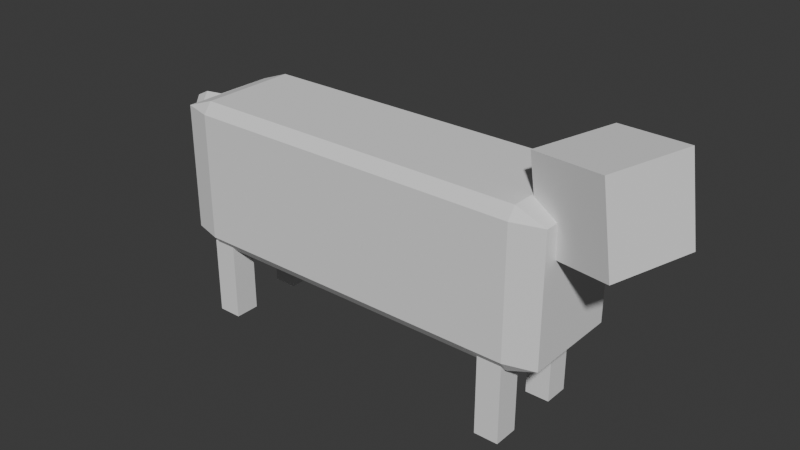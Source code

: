 # Source: cow.blend  (saved by Blender 4.5.88; exported with 4.5.12 LTS)
import bpy
from mathutils import Matrix  # noqa: F401  (used for matrix-valued properties, if any)

bpy.ops.wm.read_factory_settings(use_empty=True)
scene = bpy.context.scene
scene.name = 'Scene'

# ---- collections
col_collection = bpy.data.collections.new('Collection'); scene.collection.children.link(col_collection)

# ---- world
world_world = bpy.data.worlds.new('World'); scene.world = world_world
world_world.use_nodes = True; world_world.node_tree.nodes.clear()
_N = world_world.node_tree.nodes; _L = world_world.node_tree.links
n0 = _N.new('ShaderNodeOutputWorld'); n0.name = 'World Output'; n0.location = (200, 100)
n1 = _N.new('ShaderNodeBackground'); n1.name = 'Background'; n1.location = (-200, 100)
n1.inputs[0].default_value = (0.05088, 0.05088, 0.05088, 1.0)
_L.new(n1.outputs[0], n0.inputs[0])
n0.is_active_output = True
world_world.color = (0.05088, 0.05088, 0.05088)
world_world.sun_shadow_jitter_overblur = 0.0

# ---- meshes
me_cube_004 = bpy.data.meshes.new('Cube.004')
me_cube_004.from_pydata([(-1.0, -1.0, -1.0), (-1.0, -1.0, 1.0), (-1.0, 1.0, -1.0), (-1.0, 1.0, 1.0), (1.0, -1.0, -1.0), (1.0, -1.0, 1.0), (1.0, 1.0, -1.0), (1.0, 1.0, 1.0), (-1.0, 7.193, -1.0), (-1.0, 7.193, 1.0), (-1.0, 5.193, -1.0), (-1.0, 5.193, 1.0), (1.0, 7.193, -1.0), (1.0, 7.193, 1.0), (1.0, 5.193, -1.0), (1.0, 5.193, 1.0), (-26.83, -0.7539, 0.8883), (-26.83, -1.429, 1.172), (-29.29, -0.7539, 1.172), (-26.83, -1.429, 4.414), (-26.83, -0.7539, 4.698), (-29.29, -0.7539, 4.414), (-26.83, 6.947, 0.8883), (-29.29, 6.947, 1.172), (-26.83, 7.622, 1.172), (-26.83, 6.947, 4.698), (-26.83, 7.622, 4.414), (-29.29, 6.947, 4.414), (1.263, -0.7539, 0.8883), (3.724, -0.7539, 1.172), (1.263, -1.429, 1.172), (1.263, -0.7539, 4.698), (1.263, -1.429, 4.414), (3.724, -0.7539, 4.414), (1.263, 6.947, 0.8883), (1.263, 7.622, 1.172), (3.724, 6.947, 1.172), (1.263, 6.947, 4.698), (3.724, 6.947, 4.414), (1.263, 7.622, 4.414), (-27.23, -1.0, -1.0), (-27.23, -1.0, 1.0), (-27.23, 1.0, -1.0), (-27.23, 1.0, 1.0), (-25.23, -1.0, -1.0), (-25.23, -1.0, 1.0), (-25.23, 1.0, -1.0), (-25.23, 1.0, 1.0), (-27.23, 7.193, -1.0), (-27.23, 7.193, 1.0), (-27.23, 5.193, -1.0), (-27.23, 5.193, 1.0), (-25.23, 7.193, -1.0), (-25.23, 7.193, 1.0), (-25.23, 5.193, -1.0), (-25.23, 5.193, 1.0), (1.956, 1.025, 3.515), (0.9911, 1.025, 5.63), (4.184, 7.327, 3.611), (3.219, 7.327, 5.726), (8.461, -1.134, 3.796), (7.497, -1.134, 5.911), (10.69, 5.168, 3.892), (9.725, 5.168, 6.007), (-31.86, 2.467, 2.036), (-31.23, 1.87, 1.839), (-31.47, 2.098, 1.521), (-32.24, 2.836, 1.521), (-32.48, 3.064, 1.839), (-31.61, 2.723, 2.045), (-30.73, 2.42, 1.875), (-30.73, 2.919, 1.581), (-31.61, 3.53, 1.57), (-32.15, 3.41, 1.857), (-31.63, 2.694, 2.034), (-30.57, 2.716, 1.959), (-30.4, 3.532, 1.757), (-31.35, 4.014, 1.708), (-32.11, 3.496, 1.879), (-31.66, 2.714, 2.066), (-30.6, 2.901, 2.096), (-30.42, 3.891, 2.007), (-31.37, 4.316, 1.921), (-32.14, 3.588, 1.957), (-31.81, 2.785, 2.219), (-30.78, 3.008, 2.307), (-30.65, 4.042, 2.289), (-31.6, 4.459, 2.19), (-32.31, 3.682, 2.147), (-32.08, 2.792, 2.461), (-31.07, 3.016, 2.569), (-30.99, 4.054, 2.59), (-31.93, 4.471, 2.497), (-32.61, 3.691, 2.417), (-32.39, 2.711, 2.75), (-31.39, 2.936, 2.852), (-31.33, 3.968, 2.899), (-32.3, 4.38, 2.825), (-32.96, 3.603, 2.733), (-32.66, 2.558, 3.058), (-31.63, 2.797, 3.133), (-31.59, 3.821, 3.196), (-32.59, 4.214, 3.16), (-33.25, 3.434, 3.075), (-32.78, 2.355, 3.37), (-31.74, 2.633, 3.384), (-31.69, 3.649, 3.458), (-32.71, 3.999, 3.49), (-33.38, 3.199, 3.436), (-32.62, 2.12, 3.673), (-31.64, 2.479, 3.582), (-31.59, 3.491, 3.661), (-32.54, 3.758, 3.802), (-33.17, 2.911, 3.809), (-32.02, 1.891, 3.937), (-31.31, 2.35, 3.728), (-31.27, 3.364, 3.805), (-31.94, 3.532, 4.062), (-32.4, 2.622, 4.144), (-30.91, 1.73, 4.108), (-30.6, 2.249, 3.834), (-30.58, 3.266, 3.909), (-30.87, 3.376, 4.228), (-31.08, 2.427, 4.352), (-29.32, 1.673, 4.166), (-29.32, 2.204, 3.878), (-29.32, 3.222, 3.951), (-29.32, 3.32, 4.284), (-29.32, 2.362, 4.417)], [], [(0, 1, 3, 2), (2, 3, 7, 6), (6, 7, 5, 4), (4, 5, 1, 0), (2, 6, 4, 0), (8, 10, 11, 9), (10, 14, 15, 11), (14, 12, 13, 15), (12, 8, 9, 13), (10, 8, 12, 14), (16, 17, 18), (19, 20, 21), (22, 23, 24), (25, 26, 27), (28, 29, 30), (31, 32, 33), (34, 35, 36), (37, 38, 39), (22, 16, 18, 23), (17, 19, 21, 18), (20, 25, 27, 21), (26, 24, 23, 27), (34, 22, 24, 35), (25, 37, 39, 26), (38, 36, 35, 39), (28, 34, 36, 29), (37, 31, 33, 38), (32, 30, 29, 33), (16, 28, 30, 17), (31, 20, 19, 32), (23, 18, 125), (30, 32, 19, 17), (37, 25, 20, 31), (24, 26, 39, 35), (36, 38, 33, 29), (40, 41, 43, 42), (42, 43, 47, 46), (46, 47, 45, 44), (44, 45, 41, 40), (42, 46, 44, 40), (48, 50, 51, 49), (50, 54, 55, 51), (54, 52, 53, 55), (52, 48, 49, 53), (50, 48, 52, 54), (56, 57, 59, 58), (58, 59, 63, 62), (62, 63, 61, 60), (60, 61, 57, 56), (58, 62, 60, 56), (63, 59, 57, 61), (64, 69, 73, 68), (65, 70, 69, 64), (66, 71, 70, 65), (67, 72, 71, 66), (68, 73, 72, 67), (69, 74, 78, 73), (70, 75, 74, 69), (71, 76, 75, 70), (72, 77, 76, 71), (73, 78, 77, 72), (74, 79, 83, 78), (75, 80, 79, 74), (76, 81, 80, 75), (77, 82, 81, 76), (78, 83, 82, 77), (79, 84, 88, 83), (80, 85, 84, 79), (81, 86, 85, 80), (82, 87, 86, 81), (83, 88, 87, 82), (84, 89, 93, 88), (85, 90, 89, 84), (86, 91, 90, 85), (87, 92, 91, 86), (88, 93, 92, 87), (89, 94, 98, 93), (90, 95, 94, 89), (91, 96, 95, 90), (92, 97, 96, 91), (93, 98, 97, 92), (94, 99, 103, 98), (95, 100, 99, 94), (96, 101, 100, 95), (97, 102, 101, 96), (98, 103, 102, 97), (99, 104, 108, 103), (100, 105, 104, 99), (101, 106, 105, 100), (102, 107, 106, 101), (103, 108, 107, 102), (104, 109, 113, 108), (105, 110, 109, 104), (106, 111, 110, 105), (107, 112, 111, 106), (108, 113, 112, 107), (109, 114, 118, 113), (110, 115, 114, 109), (111, 116, 115, 110), (112, 117, 116, 111), (113, 118, 117, 112), (114, 119, 123, 118), (115, 120, 119, 114), (116, 121, 120, 115), (117, 122, 121, 116), (118, 123, 122, 117), (119, 124, 128, 123), (120, 125, 124, 119), (121, 126, 125, 120), (122, 127, 126, 121), (123, 128, 127, 122), (68, 67, 66, 65, 64), (27, 126, 127), (18, 124, 125), (21, 128, 124), (127, 128, 27), (27, 23, 126), (126, 23, 125), (18, 21, 124), (128, 21, 27), (51, 55, 47, 43), (55, 53, 45, 47), (53, 49, 41, 45), (49, 51, 43, 41), (22, 34, 53, 49), (34, 28, 55, 53), (28, 16, 51, 55), (16, 22, 49, 51), (1, 5, 28, 16), (5, 7, 34, 28), (7, 3, 22, 34), (3, 1, 16, 22), (11, 15, 5, 1), (15, 13, 7, 5), (13, 9, 3, 7), (9, 11, 1, 3)])
_uv = me_cube_004.uv_layers.new(name='UVMap')
_uv.uv.foreach_set('vector', [0.375, 0.0, 0.625, 0.0, 0.625, 0.25, 0.375, 0.25, 0.375, 0.25, 0.625, 0.25, 0.625, 0.5, 0.375, 0.5, 0.375, 0.5, 0.625, 0.5, 0.625, 0.75, 0.375, 0.75, 0.375, 0.75, 0.625, 0.75, 0.625, 1.0, 0.375, 1.0, 0.125, 0.5, 0.375, 0.5, 0.375, 0.75, 0.125, 0.75, 0.375, 0.0, 0.375, 0.25, 0.625, 0.25, 0.625, 0.0, 0.375, 0.25, 0.375, 0.5, 0.625, 0.5, 0.625, 0.25, 0.375, 0.5, 0.375, 0.75, 0.625, 0.75, 0.625, 0.5, 0.375, 0.75, 0.375, 1.0, 0.625, 1.0, 0.625, 0.75, 0.125, 0.5, 0.125, 0.75, 0.375, 0.75, 0.375, 0.5, 0.1436, 0.7314, 0.1436, 0.75, 0.125, 0.7314, 0.6064, 0.0, 0.625, 0.01864, 0.6064, 0.01864, 0.1436, 0.5186, 0.125, 0.5186, 0.1436, 0.5, 0.625, 0.2495, 0.6064, 0.2685, 0.6064, 0.2314, 0.3564, 0.7314, 0.3935, 0.7314, 0.3898, 0.7667, 0.6417, 0.7352, 0.6064, 0.7686, 0.6064, 0.7315, 0.3564, 0.5186, 0.3898, 0.4833, 0.3935, 0.5186, 0.6417, 0.5148, 0.6064, 0.5185, 0.6064, 0.4814, 0.1436, 0.5186, 0.1436, 0.7314, 0.125, 0.7314, 0.125, 0.5186, 0.3936, 0.0, 0.6064, 0.0, 0.6064, 0.01864, 0.3936, 0.01864, 0.625, 0.01864, 0.625, 0.2495, 0.6064, 0.2314, 0.6064, 0.01864, 0.6064, 0.2685, 0.3936, 0.2686, 0.3936, 0.2314, 0.6064, 0.2314, 0.3564, 0.5186, 0.1436, 0.5186, 0.1436, 0.5, 0.3898, 0.4833, 0.625, 0.2495, 0.6417, 0.5148, 0.6064, 0.4814, 0.6064, 0.2685, 0.6064, 0.5185, 0.3935, 0.5186, 0.3898, 0.4833, 0.6064, 0.4814, 0.3564, 0.7314, 0.3564, 0.5186, 0.3935, 0.5186, 0.3935, 0.7314, 0.6417, 0.5148, 0.6417, 0.7352, 0.6064, 0.7315, 0.6064, 0.5185, 0.6064, 0.7686, 0.3898, 0.7667, 0.3935, 0.7314, 0.6064, 0.7315, 0.1436, 0.7314, 0.3564, 0.7314, 0.3898, 0.7667, 0.1436, 0.75, 0.6417, 0.7352, 0.625, 0.9814, 0.6064, 0.9814, 0.6064, 0.7686, 0.125, 0.5186, 0.125, 0.7314, 1.0, 0.2, 0.3898, 0.7667, 0.6064, 0.7686, 0.6064, 0.9814, 0.3936, 0.9814, 0.6417, 0.5148, 0.8564, 0.5186, 0.8564, 0.7314, 0.6417, 0.7352, 0.3936, 0.2686, 0.6064, 0.2685, 0.6064, 0.4814, 0.3898, 0.4833, 0.3935, 0.5186, 0.6064, 0.5185, 0.6064, 0.7315, 0.3935, 0.7314, 0.375, 0.0, 0.625, 0.0, 0.625, 0.25, 0.375, 0.25, 0.375, 0.25, 0.625, 0.25, 0.625, 0.5, 0.375, 0.5, 0.375, 0.5, 0.625, 0.5, 0.625, 0.75, 0.375, 0.75, 0.375, 0.75, 0.625, 0.75, 0.625, 1.0, 0.375, 1.0, 0.125, 0.5, 0.375, 0.5, 0.375, 0.75, 0.125, 0.75, 0.375, 0.0, 0.375, 0.25, 0.625, 0.25, 0.625, 0.0, 0.375, 0.25, 0.375, 0.5, 0.625, 0.5, 0.625, 0.25, 0.375, 0.5, 0.375, 0.75, 0.625, 0.75, 0.625, 0.5, 0.375, 0.75, 0.375, 1.0, 0.625, 1.0, 0.625, 0.75, 0.125, 0.5, 0.125, 0.75, 0.375, 0.75, 0.375, 0.5, 0.375, 0.0, 0.625, 0.0, 0.625, 0.25, 0.375, 0.25, 0.375, 0.25, 0.625, 0.25, 0.625, 0.5, 0.375, 0.5, 0.375, 0.5, 0.625, 0.5, 0.625, 0.75, 0.375, 0.75, 0.375, 0.75, 0.625, 0.75, 0.625, 1.0, 0.375, 1.0, 0.125, 0.5, 0.375, 0.5, 0.375, 0.75, 0.125, 0.75, 0.625, 0.5, 0.875, 0.5, 0.875, 0.75, 0.625, 0.75, 0.0, 1.0, 0.08333, 1.0, 0.08333, 0.8, 0.0, 0.8, 0.0, 0.2, 0.08333, 0.2, 0.08333, 0.0, 0.0, 0.0, 0.0, 0.4, 0.08333, 0.4, 0.08333, 0.2, 0.0, 0.2, 0.0, 0.6, 0.08333, 0.6, 0.08333, 0.4, 0.0, 0.4, 0.0, 0.8, 0.08333, 0.8, 0.08333, 0.6, 0.0, 0.6, 0.08333, 1.0, 0.1667, 1.0, 0.1667, 0.8, 0.08333, 0.8, 0.08333, 0.2, 0.1667, 0.2, 0.1667, 0.0, 0.08333, 0.0, 0.08333, 0.4, 0.1667, 0.4, 0.1667, 0.2, 0.08333, 0.2, 0.08333, 0.6, 0.1667, 0.6, 0.1667, 0.4, 0.08333, 0.4, 0.08333, 0.8, 0.1667, 0.8, 0.1667, 0.6, 0.08333, 0.6, 0.1667, 1.0, 0.25, 1.0, 0.25, 0.8, 0.1667, 0.8, 0.1667, 0.2, 0.25, 0.2, 0.25, 0.0, 0.1667, 0.0, 0.1667, 0.4, 0.25, 0.4, 0.25, 0.2, 0.1667, 0.2, 0.1667, 0.6, 0.25, 0.6, 0.25, 0.4, 0.1667, 0.4, 0.1667, 0.8, 0.25, 0.8, 0.25, 0.6, 0.1667, 0.6, 0.25, 1.0, 0.3333, 1.0, 0.3333, 0.8, 0.25, 0.8, 0.25, 0.2, 0.3333, 0.2, 0.3333, 0.0, 0.25, 0.0, 0.25, 0.4, 0.3333, 0.4, 0.3333, 0.2, 0.25, 0.2, 0.25, 0.6, 0.3333, 0.6, 0.3333, 0.4, 0.25, 0.4, 0.25, 0.8, 0.3333, 0.8, 0.3333, 0.6, 0.25, 0.6, 0.3333, 1.0, 0.4167, 1.0, 0.4167, 0.8, 0.3333, 0.8, 0.3333, 0.2, 0.4167, 0.2, 0.4167, 0.0, 0.3333, 0.0, 0.3333, 0.4, 0.4167, 0.4, 0.4167, 0.2, 0.3333, 0.2, 0.3333, 0.6, 0.4167, 0.6, 0.4167, 0.4, 0.3333, 0.4, 0.3333, 0.8, 0.4167, 0.8, 0.4167, 0.6, 0.3333, 0.6, 0.4167, 1.0, 0.5, 1.0, 0.5, 0.8, 0.4167, 0.8, 0.4167, 0.2, 0.5, 0.2, 0.5, 0.0, 0.4167, 0.0, 0.4167, 0.4, 0.5, 0.4, 0.5, 0.2, 0.4167, 0.2, 0.4167, 0.6, 0.5, 0.6, 0.5, 0.4, 0.4167, 0.4, 0.4167, 0.8, 0.5, 0.8, 0.5, 0.6, 0.4167, 0.6, 0.5, 1.0, 0.5833, 1.0, 0.5833, 0.8, 0.5, 0.8, 0.5, 0.2, 0.5833, 0.2, 0.5833, 0.0, 0.5, 0.0, 0.5, 0.4, 0.5833, 0.4, 0.5833, 0.2, 0.5, 0.2, 0.5, 0.6, 0.5833, 0.6, 0.5833, 0.4, 0.5, 0.4, 0.5, 0.8, 0.5833, 0.8, 0.5833, 0.6, 0.5, 0.6, 0.5833, 1.0, 0.6667, 1.0, 0.6667, 0.8, 0.5833, 0.8, 0.5833, 0.2, 0.6667, 0.2, 0.6667, 0.0, 0.5833, 0.0, 0.5833, 0.4, 0.6667, 0.4, 0.6667, 0.2, 0.5833, 0.2, 0.5833, 0.6, 0.6667, 0.6, 0.6667, 0.4, 0.5833, 0.4, 0.5833, 0.8, 0.6667, 0.8, 0.6667, 0.6, 0.5833, 0.6, 0.6667, 1.0, 0.75, 1.0, 0.75, 0.8, 0.6667, 0.8, 0.6667, 0.2, 0.75, 0.2, 0.75, 0.0, 0.6667, 0.0, 0.6667, 0.4, 0.75, 0.4, 0.75, 0.2, 0.6667, 0.2, 0.6667, 0.6, 0.75, 0.6, 0.75, 0.4, 0.6667, 0.4, 0.6667, 0.8, 0.75, 0.8, 0.75, 0.6, 0.6667, 0.6, 0.75, 1.0, 0.8333, 1.0, 0.8333, 0.8, 0.75, 0.8, 0.75, 0.2, 0.8333, 0.2, 0.8333, 0.0, 0.75, 0.0, 0.75, 0.4, 0.8333, 0.4, 0.8333, 0.2, 0.75, 0.2, 0.75, 0.6, 0.8333, 0.6, 0.8333, 0.4, 0.75, 0.4, 0.75, 0.8, 0.8333, 0.8, 0.8333, 0.6, 0.75, 0.6, 0.8333, 1.0, 0.9167, 1.0, 0.9167, 0.8, 0.8333, 0.8, 0.8333, 0.2, 0.9167, 0.2, 0.9167, 0.0, 0.8333, 0.0, 0.8333, 0.4, 0.9167, 0.4, 0.9167, 0.2, 0.8333, 0.2, 0.8333, 0.6, 0.9167, 0.6, 0.9167, 0.4, 0.8333, 0.4, 0.8333, 0.8, 0.9167, 0.8, 0.9167, 0.6, 0.8333, 0.6, 0.9167, 1.0, 1.0, 1.0, 1.0, 0.8, 0.9167, 0.8, 0.9167, 0.2, 1.0, 0.2, 1.0, 0.0, 0.9167, 0.0, 0.9167, 0.4, 1.0, 0.4, 1.0, 0.2, 0.9167, 0.2, 0.9167, 0.6, 1.0, 0.6, 1.0, 0.4, 0.9167, 0.4, 0.9167, 0.8, 1.0, 0.8, 1.0, 0.6, 0.9167, 0.6, 0.0, 0.8, 0.0, 0.6, 0.0, 0.4, 0.0, 0.2, 0.0, 0.0, 0.6064, 0.2314, 1.0, 0.4, 1.0, 0.6, 0.3936, 0.01864, 1.0, 0.0, 1.0, 0.2, 0.6064, 0.01864, 1.0, 0.8, 1.0, 1.0, 1.0, 0.6, 1.0, 0.8, 0.6064, 0.2314, 0.6064, 0.2314, 0.3936, 0.2314, 1.0, 0.4, 1.0, 0.4, 0.125, 0.5186, 1.0, 0.2, 0.3936, 0.01864, 0.6064, 0.01864, 1.0, 0.0, 1.0, 0.8, 0.6064, 0.01864, 0.6064, 0.2314, 0.625, 0.25, 0.625, 0.5, 0.625, 0.5, 0.625, 0.25, 0.625, 0.5, 0.625, 0.75, 0.625, 0.75, 0.625, 0.5, 0.625, 0.75, 0.625, 1.0, 0.625, 1.0, 0.625, 0.75, 0.625, 0.0, 0.625, 0.25, 0.625, 0.25, 0.625, 0.0, 0.1436, 0.5186, 0.3564, 0.5186, 0.625, 0.75, 0.625, 1.0, 0.3564, 0.5186, 0.3564, 0.7314, 0.625, 0.5, 0.625, 0.75, 0.3564, 0.7314, 0.1436, 0.7314, 0.625, 0.25, 0.625, 0.5, 0.1436, 0.7314, 0.1436, 0.5186, 0.625, 0.0, 0.625, 0.25, 0.625, 1.0, 0.625, 0.75, 0.3564, 0.7314, 0.1436, 0.7314, 0.625, 0.75, 0.625, 0.5, 0.3564, 0.5186, 0.3564, 0.7314, 0.625, 0.5, 0.625, 0.25, 0.1436, 0.5186, 0.3564, 0.5186, 0.625, 0.25, 0.625, 0.0, 0.1436, 0.7314, 0.1436, 0.5186, 0.625, 0.25, 0.625, 0.5, 0.625, 0.75, 0.625, 1.0, 0.625, 0.5, 0.625, 0.75, 0.625, 0.5, 0.625, 0.75, 0.625, 0.75, 0.625, 1.0, 0.625, 0.25, 0.625, 0.5, 0.625, 0.0, 0.625, 0.25, 0.625, 0.0, 0.625, 0.25])
me_cube_004.update()

# ---- objects
ob_cube_001 = bpy.data.objects.new('Cube.001', me_cube_004)

# ---- transforms, parenting, visibility, modifiers, constraints
ob_cube_001.location = (1.866, -0.4712, 0.4826)
ob_cube_001.scale = (0.146, 0.1522, 0.4746)

# ---- collection membership
col_collection.objects.link(ob_cube_001)

# ---- scene / render settings (as saved in the file)
scene.frame_start = 1; scene.frame_end = 250; scene.frame_set(1)
scene.render.engine = 'BLENDER_EEVEE_NEXT'
bpy.context.view_layer.update()

# ---- added for rendering (the .blend has no active camera and no usable light): camera, sun
cam_auto = bpy.data.cameras.new('AutoCamera')
cam_auto.lens = 50.0
cam_auto.sensor_width = 36.0
cam_auto.clip_end = 1000.0
ob_auto_camera = bpy.data.objects.new('AutoCamera', cam_auto)
scene.collection.objects.link(ob_auto_camera)
ob_auto_camera.location = (7.03024, -8.18488, 7.12728)
ob_auto_camera.rotation_euler = (1.09748, -7.21219e-08, 0.694738)
scene.camera = ob_auto_camera
light_auto_sun = bpy.data.lights.new('AutoSun', 'SUN')
light_auto_sun.energy = 3.0
light_auto_sun.angle = 0.0523599
ob_auto_sun = bpy.data.objects.new('AutoSun', light_auto_sun)
scene.collection.objects.link(ob_auto_sun)
ob_auto_sun.rotation_euler = (0.872665, 0.174533, 0.523599)
bpy.context.view_layer.update()
